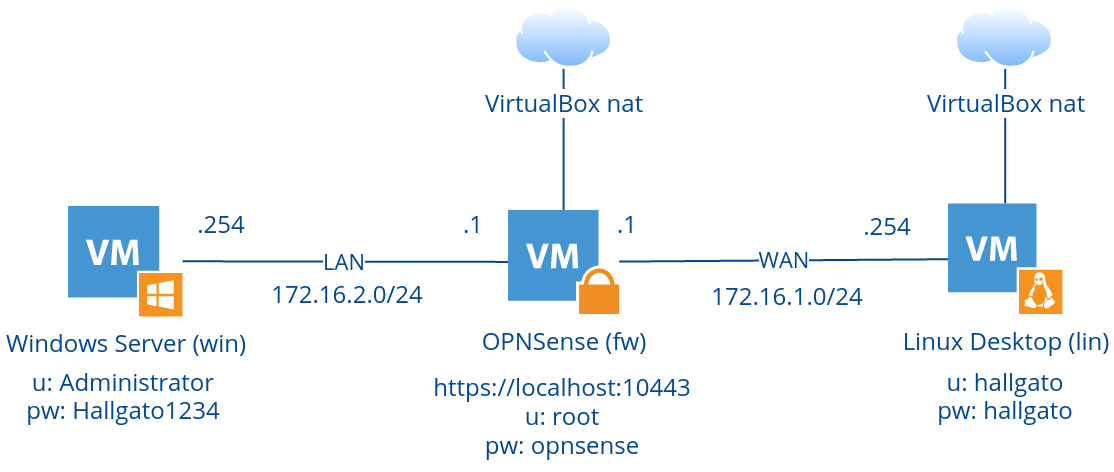

The diagram above was exported from draw.io. Its source (the exported page's mxGraphModel, read from the mxfile embedded in the PNG):
<mxGraphModel dx="1422" dy="802" grid="1" gridSize="10" guides="1" tooltips="1" connect="1" arrows="1" fold="1" page="1" pageScale="1" pageWidth="1169" pageHeight="827" math="0" shadow="0">
  <root>
    <mxCell id="0" />
    <mxCell id="1" parent="0" />
    <mxCell id="mmioWG2UG63vc2FdTZTd-6" value="LAN" style="edgeStyle=none;html=1;strokeColor=#034991;fontFamily=Open Sans;fontColor=#034991;endArrow=none;endFill=0;" parent="1" source="mmioWG2UG63vc2FdTZTd-1" target="mmioWG2UG63vc2FdTZTd-3" edge="1">
      <mxGeometry relative="1" as="geometry" />
    </mxCell>
    <mxCell id="mmioWG2UG63vc2FdTZTd-1" value="Windows Server (win)" style="shadow=0;dashed=0;html=1;strokeColor=none;fillColor=#4495D1;labelPosition=center;verticalLabelPosition=bottom;verticalAlign=top;align=center;outlineConnect=0;shape=mxgraph.veeam.vm_windows;fontFamily=Open Sans;fontColor=#034991;" parent="1" vertex="1">
      <mxGeometry x="160" y="200" width="57.2" height="55.2" as="geometry" />
    </mxCell>
    <mxCell id="mmioWG2UG63vc2FdTZTd-9" style="edgeStyle=none;html=1;endArrow=none;endFill=0;strokeColor=#034991;fontFamily=Open Sans;fontColor=#034991;" parent="1" source="mmioWG2UG63vc2FdTZTd-2" target="mmioWG2UG63vc2FdTZTd-5" edge="1">
      <mxGeometry relative="1" as="geometry" />
    </mxCell>
    <mxCell id="mmioWG2UG63vc2FdTZTd-2" value="&lt;div&gt;Linux Desktop (lin)&lt;/div&gt;" style="shadow=0;dashed=0;html=1;strokeColor=none;fillColor=#4495D1;labelPosition=center;verticalLabelPosition=bottom;verticalAlign=top;align=center;outlineConnect=0;shape=mxgraph.veeam.vm_linux;fontFamily=Open Sans;fontColor=#034991;" parent="1" vertex="1">
      <mxGeometry x="599.9999999999999" y="198.8" width="57.2" height="55.2" as="geometry" />
    </mxCell>
    <mxCell id="mmioWG2UG63vc2FdTZTd-7" value="WAN" style="edgeStyle=none;html=1;endArrow=none;endFill=0;strokeColor=#034991;fontFamily=Open Sans;fontColor=#034991;" parent="1" source="mmioWG2UG63vc2FdTZTd-3" target="mmioWG2UG63vc2FdTZTd-2" edge="1">
      <mxGeometry relative="1" as="geometry" />
    </mxCell>
    <mxCell id="mmioWG2UG63vc2FdTZTd-8" style="edgeStyle=none;html=1;entryX=0.5;entryY=1;entryDx=0;entryDy=0;endArrow=none;endFill=0;strokeColor=#034991;fontFamily=Open Sans;fontColor=#034991;" parent="1" source="mmioWG2UG63vc2FdTZTd-3" target="mmioWG2UG63vc2FdTZTd-4" edge="1">
      <mxGeometry relative="1" as="geometry" />
    </mxCell>
    <mxCell id="mmioWG2UG63vc2FdTZTd-3" value="&lt;div&gt;OPNSense (fw)&lt;/div&gt;" style="shadow=0;dashed=0;html=1;strokeColor=none;fillColor=#4495D1;labelPosition=center;verticalLabelPosition=bottom;verticalAlign=top;align=center;outlineConnect=0;shape=mxgraph.veeam.2d.vm_locked;fontFamily=Open Sans;fontColor=#034991;" parent="1" vertex="1">
      <mxGeometry x="379.99999999999994" y="202" width="55.6" height="52" as="geometry" />
    </mxCell>
    <mxCell id="mmioWG2UG63vc2FdTZTd-4" value="VirtualBox nat" style="aspect=fixed;perimeter=ellipsePerimeter;html=1;align=center;shadow=0;dashed=0;spacingTop=3;image;image=img/lib/active_directory/internet_cloud.svg;strokeColor=#034991;fontFamily=Open Sans;fontColor=#034991;noLabel=0;" parent="1" vertex="1">
      <mxGeometry x="382.79999999999995" y="100" width="50" height="31.5" as="geometry" />
    </mxCell>
    <mxCell id="mmioWG2UG63vc2FdTZTd-5" value="VirtualBox nat" style="aspect=fixed;perimeter=ellipsePerimeter;html=1;align=center;shadow=0;dashed=0;spacingTop=3;image;image=img/lib/active_directory/internet_cloud.svg;strokeColor=#034991;fontFamily=Open Sans;fontColor=#034991;" parent="1" vertex="1">
      <mxGeometry x="603.6" y="100" width="50" height="31.5" as="geometry" />
    </mxCell>
    <mxCell id="mmioWG2UG63vc2FdTZTd-12" value="172.16.2.0/24" style="text;html=1;strokeColor=none;fillColor=none;align=center;verticalAlign=middle;whiteSpace=wrap;rounded=0;fontFamily=Open Sans;fontColor=#034991;" parent="1" vertex="1">
      <mxGeometry x="280" y="234" width="40" height="20" as="geometry" />
    </mxCell>
    <mxCell id="mmioWG2UG63vc2FdTZTd-13" value="172.16.1.0/24" style="text;html=1;strokeColor=none;fillColor=none;align=center;verticalAlign=middle;whiteSpace=wrap;rounded=0;fontFamily=Open Sans;fontColor=#034991;" parent="1" vertex="1">
      <mxGeometry x="500" y="235.2" width="40" height="20" as="geometry" />
    </mxCell>
    <mxCell id="mmioWG2UG63vc2FdTZTd-19" value=".254" style="text;html=1;strokeColor=none;fillColor=none;align=center;verticalAlign=middle;whiteSpace=wrap;rounded=0;fontFamily=Open Sans;fontColor=#034991;" parent="1" vertex="1">
      <mxGeometry x="217.2" y="198.8" width="40" height="20" as="geometry" />
    </mxCell>
    <mxCell id="mmioWG2UG63vc2FdTZTd-20" value=".1" style="text;html=1;strokeColor=none;fillColor=none;align=center;verticalAlign=middle;whiteSpace=wrap;rounded=0;fontFamily=Open Sans;fontColor=#034991;" parent="1" vertex="1">
      <mxGeometry x="342.8" y="198.8" width="40" height="20" as="geometry" />
    </mxCell>
    <mxCell id="mmioWG2UG63vc2FdTZTd-21" value=".254" style="text;html=1;strokeColor=none;fillColor=none;align=center;verticalAlign=middle;whiteSpace=wrap;rounded=0;fontFamily=Open Sans;fontColor=#034991;" parent="1" vertex="1">
      <mxGeometry x="550" y="200" width="40" height="20" as="geometry" />
    </mxCell>
    <mxCell id="mmioWG2UG63vc2FdTZTd-22" value=".1" style="text;html=1;strokeColor=none;fillColor=none;align=center;verticalAlign=middle;whiteSpace=wrap;rounded=0;fontFamily=Open Sans;fontColor=#034991;" parent="1" vertex="1">
      <mxGeometry x="420" y="198.8" width="40" height="20" as="geometry" />
    </mxCell>
    <mxCell id="mmioWG2UG63vc2FdTZTd-23" value="https://localhost:10443&lt;br&gt;&lt;div&gt;u: root&lt;/div&gt;&lt;div&gt;pw: opnsense&lt;/div&gt;" style="text;html=1;strokeColor=none;fillColor=none;align=center;verticalAlign=middle;whiteSpace=wrap;rounded=0;fontFamily=Open Sans;fontColor=#034991;" parent="1" vertex="1">
      <mxGeometry x="334.2" y="280" width="147.2" height="50" as="geometry" />
    </mxCell>
    <mxCell id="mmioWG2UG63vc2FdTZTd-24" value="&lt;div&gt;u: hallgato&lt;br&gt;&lt;/div&gt;&lt;div&gt;pw: hallgato&lt;/div&gt;" style="text;html=1;strokeColor=none;fillColor=none;align=center;verticalAlign=middle;whiteSpace=wrap;rounded=0;fontFamily=Open Sans;fontColor=#034991;" parent="1" vertex="1">
      <mxGeometry x="583.6" y="280" width="90" height="30" as="geometry" />
    </mxCell>
    <mxCell id="mmioWG2UG63vc2FdTZTd-25" value="&lt;div&gt;u: Administrator&lt;br&gt;&lt;/div&gt;&lt;div&gt;pw: Hallgato1234&lt;br&gt;&lt;/div&gt;" style="text;html=1;strokeColor=none;fillColor=none;align=center;verticalAlign=middle;whiteSpace=wrap;rounded=0;fontFamily=Open Sans;fontColor=#034991;" parent="1" vertex="1">
      <mxGeometry x="135.4" y="280" width="106.4" height="30" as="geometry" />
    </mxCell>
  </root>
</mxGraphModel>